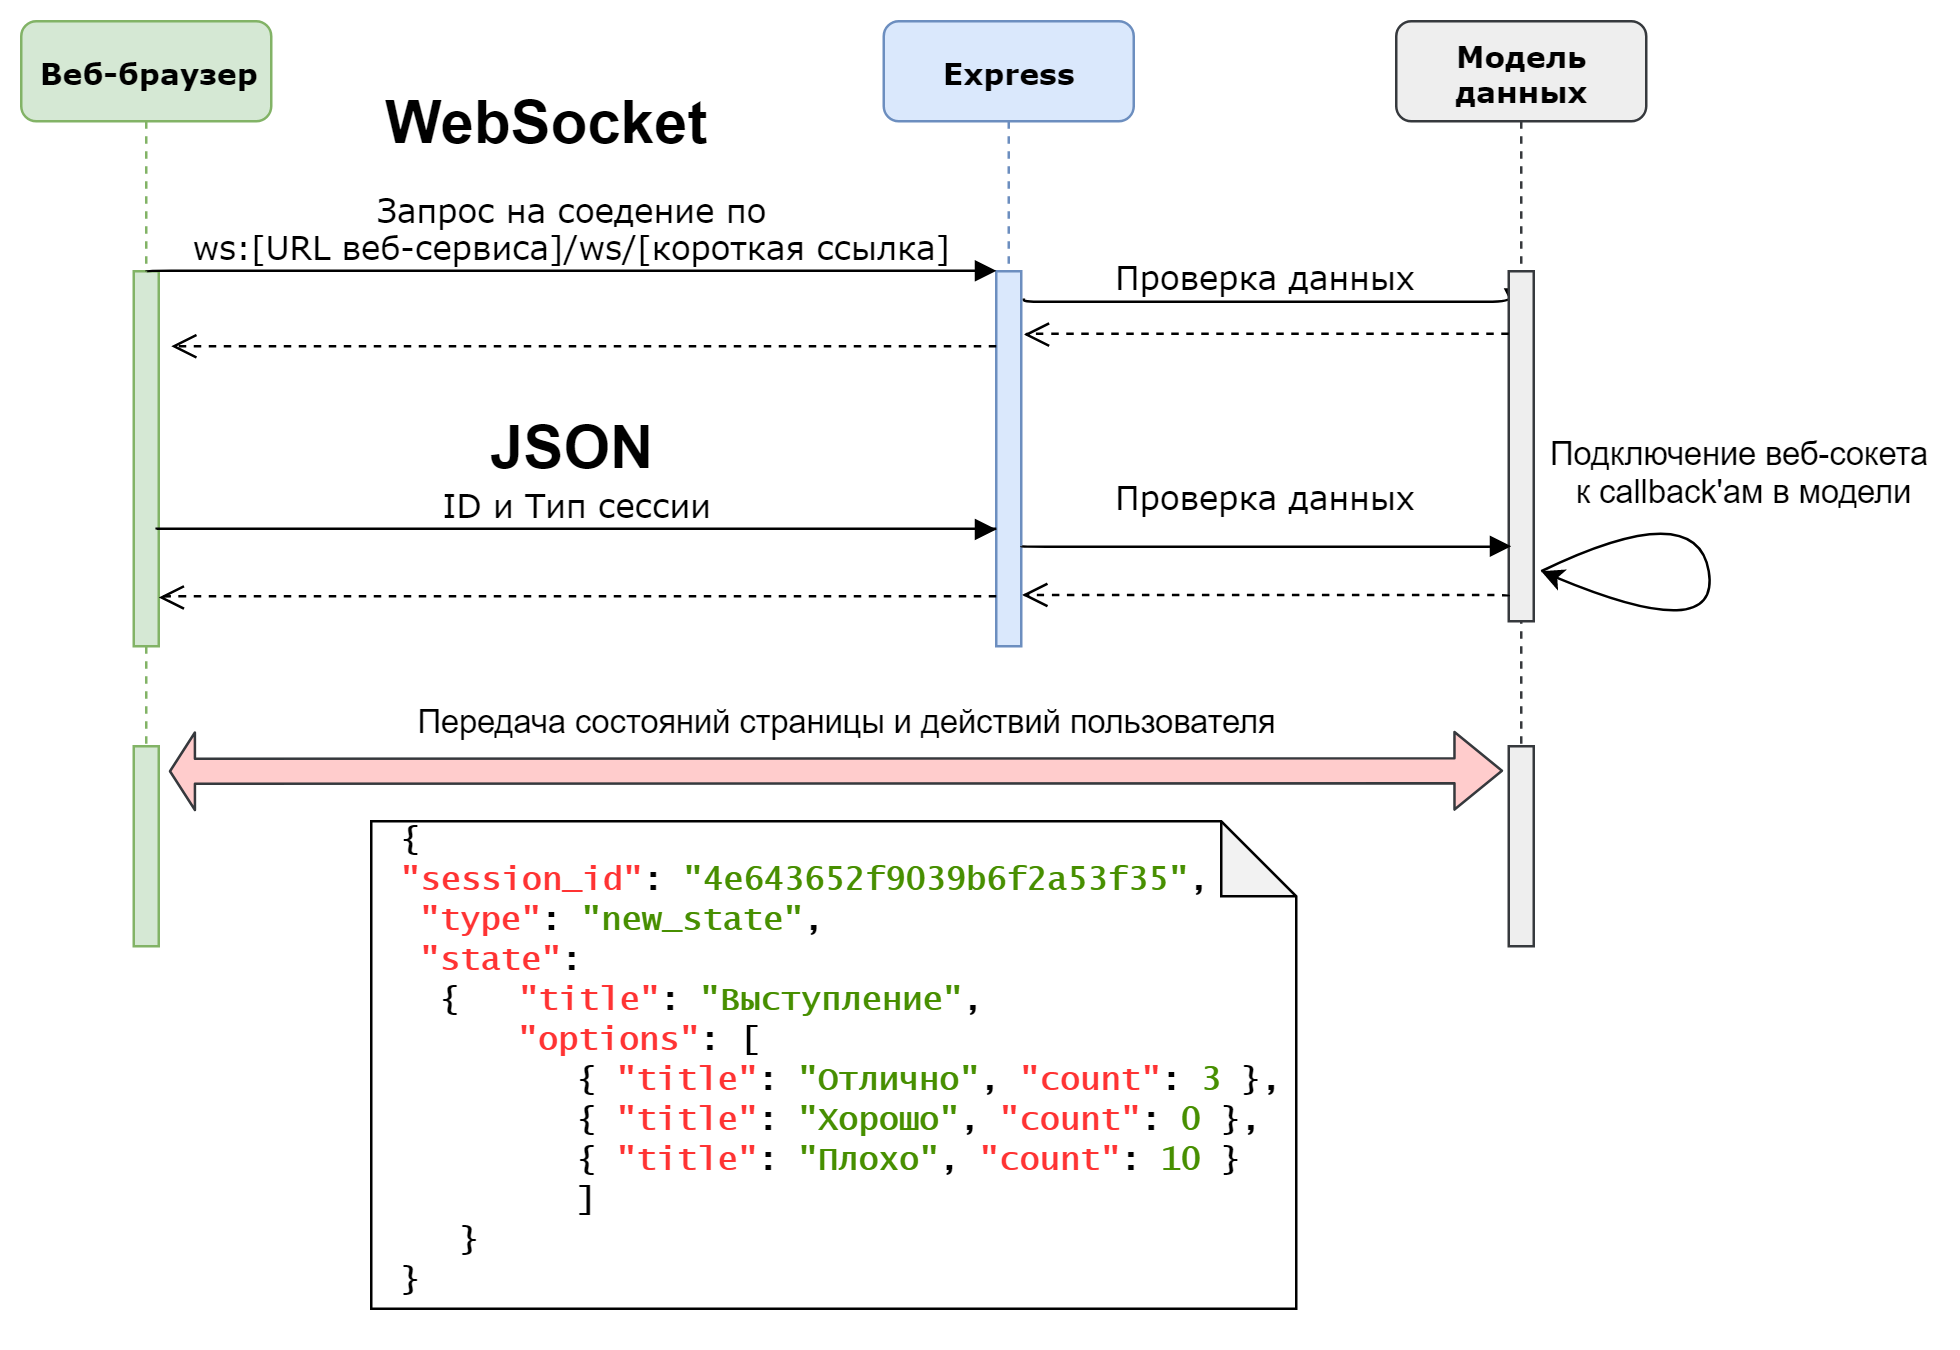

The diagram above was exported from draw.io. Its source (the exported page's mxGraphModel, read from the mxfile embedded in the PNG):
<mxGraphModel dx="961" dy="515" grid="1" gridSize="10" guides="1" tooltips="1" connect="1" arrows="1" fold="1" page="1" pageScale="1" pageWidth="1100" pageHeight="850" background="#ffffff" math="0" shadow="0">
  <root>
    <mxCell id="0" />
    <mxCell id="1" parent="0" />
    <mxCell id="7baba1c4bc27f4b0-2" value="Express" style="shape=umlLifeline;perimeter=lifelinePerimeter;whiteSpace=wrap;html=1;container=1;collapsible=0;recursiveResize=0;outlineConnect=0;rounded=1;shadow=0;comic=0;labelBackgroundColor=none;strokeColor=#6c8ebf;strokeWidth=1;fillColor=#dae8fc;fontFamily=Verdana;fontSize=12;align=center;fontStyle=1" parent="1" vertex="1">
      <mxGeometry x="445" y="70" width="100" height="250" as="geometry" />
    </mxCell>
    <mxCell id="7baba1c4bc27f4b0-10" value="" style="html=1;points=[];perimeter=orthogonalPerimeter;rounded=0;shadow=0;comic=0;labelBackgroundColor=none;strokeColor=#6c8ebf;strokeWidth=1;fillColor=#dae8fc;fontFamily=Verdana;fontSize=12;align=center;" parent="7baba1c4bc27f4b0-2" vertex="1">
      <mxGeometry x="45" y="100" width="10" height="150" as="geometry" />
    </mxCell>
    <mxCell id="7baba1c4bc27f4b0-8" value="Веб-браузер" style="shape=umlLifeline;perimeter=lifelinePerimeter;whiteSpace=wrap;html=1;container=1;collapsible=0;recursiveResize=0;outlineConnect=0;rounded=1;shadow=0;comic=0;labelBackgroundColor=none;strokeColor=#82b366;strokeWidth=1;fillColor=#d5e8d4;fontFamily=Verdana;fontSize=12;align=center;fontStyle=1" parent="1" vertex="1">
      <mxGeometry x="100" y="70" width="100" height="370" as="geometry" />
    </mxCell>
    <mxCell id="7baba1c4bc27f4b0-9" value="" style="html=1;points=[];perimeter=orthogonalPerimeter;rounded=0;shadow=0;comic=0;labelBackgroundColor=none;strokeColor=#82b366;strokeWidth=1;fillColor=#d5e8d4;fontFamily=Verdana;fontSize=12;align=center;" parent="7baba1c4bc27f4b0-8" vertex="1">
      <mxGeometry x="45" y="100" width="10" height="150" as="geometry" />
    </mxCell>
    <mxCell id="NJ4bhTJ6y7Ft0nEHTyod-23" value="" style="html=1;points=[];perimeter=orthogonalPerimeter;rounded=0;shadow=0;comic=0;labelBackgroundColor=none;strokeColor=#82b366;strokeWidth=1;fillColor=#d5e8d4;fontFamily=Verdana;fontSize=12;align=center;" parent="7baba1c4bc27f4b0-8" vertex="1">
      <mxGeometry x="45" y="290" width="10" height="80" as="geometry" />
    </mxCell>
    <mxCell id="7baba1c4bc27f4b0-11" value="Запрос на соедение по&lt;br style=&quot;font-size: 13px;&quot;&gt;ws:[URL веб-сервиса]/ws/[короткая ссылка]&lt;br style=&quot;font-size: 13px;&quot;&gt;" style="html=1;verticalAlign=bottom;endArrow=block;entryX=0;entryY=0;labelBackgroundColor=none;fontFamily=Verdana;fontSize=13;edgeStyle=elbowEdgeStyle;elbow=vertical;" parent="1" source="7baba1c4bc27f4b0-9" target="7baba1c4bc27f4b0-10" edge="1">
      <mxGeometry relative="1" as="geometry">
        <mxPoint x="220" y="190" as="sourcePoint" />
      </mxGeometry>
    </mxCell>
    <mxCell id="7baba1c4bc27f4b0-14" value="Проверка данных" style="html=1;verticalAlign=bottom;endArrow=block;entryX=0.1;entryY=0.093;labelBackgroundColor=none;fontFamily=Verdana;fontSize=13;edgeStyle=elbowEdgeStyle;elbow=vertical;entryDx=0;entryDy=0;entryPerimeter=0;exitX=1.1;exitY=0.073;exitDx=0;exitDy=0;exitPerimeter=0;" parent="1" source="7baba1c4bc27f4b0-10" target="NJ4bhTJ6y7Ft0nEHTyod-3" edge="1">
      <mxGeometry relative="1" as="geometry">
        <mxPoint x="575" y="190" as="sourcePoint" />
        <mxPoint x="650" y="190" as="targetPoint" />
      </mxGeometry>
    </mxCell>
    <mxCell id="NJ4bhTJ6y7Ft0nEHTyod-2" value="Модель данных" style="shape=umlLifeline;perimeter=lifelinePerimeter;whiteSpace=wrap;html=1;container=1;collapsible=0;recursiveResize=0;outlineConnect=0;rounded=1;shadow=0;comic=0;labelBackgroundColor=none;strokeColor=#36393d;strokeWidth=1;fillColor=#eeeeee;fontFamily=Verdana;fontSize=12;align=center;fontStyle=1" parent="1" vertex="1">
      <mxGeometry x="650" y="70" width="100" height="370" as="geometry" />
    </mxCell>
    <mxCell id="NJ4bhTJ6y7Ft0nEHTyod-3" value="" style="html=1;points=[];perimeter=orthogonalPerimeter;rounded=0;shadow=0;comic=0;labelBackgroundColor=none;strokeColor=#36393d;strokeWidth=1;fillColor=#eeeeee;fontFamily=Verdana;fontSize=12;align=center;" parent="NJ4bhTJ6y7Ft0nEHTyod-2" vertex="1">
      <mxGeometry x="45" y="100" width="10" height="140" as="geometry" />
    </mxCell>
    <mxCell id="NJ4bhTJ6y7Ft0nEHTyod-25" value="" style="html=1;points=[];perimeter=orthogonalPerimeter;rounded=0;shadow=0;comic=0;labelBackgroundColor=none;strokeColor=#36393d;strokeWidth=1;fillColor=#eeeeee;fontFamily=Verdana;fontSize=12;align=center;" parent="NJ4bhTJ6y7Ft0nEHTyod-2" vertex="1">
      <mxGeometry x="45" y="290" width="10" height="80" as="geometry" />
    </mxCell>
    <mxCell id="NJ4bhTJ6y7Ft0nEHTyod-28" value="Подключение веб-сокета &lt;br style=&quot;font-size: 13px;&quot;&gt;к callback'ам в модели" style="curved=1;endArrow=classic;html=1;fontSize=13;labelBackgroundColor=none;" parent="NJ4bhTJ6y7Ft0nEHTyod-2" edge="1">
      <mxGeometry x="-0.3368" y="22" width="50" height="50" relative="1" as="geometry">
        <mxPoint x="58" y="220" as="sourcePoint" />
        <mxPoint x="58" y="220" as="targetPoint" />
        <Array as="points">
          <mxPoint x="120" y="190" />
          <mxPoint x="130" y="250" />
        </Array>
        <mxPoint x="-2" y="-6" as="offset" />
      </mxGeometry>
    </mxCell>
    <mxCell id="NJ4bhTJ6y7Ft0nEHTyod-6" value="" style="html=1;verticalAlign=bottom;endArrow=open;dashed=1;endSize=8;labelBackgroundColor=none;fontFamily=Verdana;fontSize=12;edgeStyle=elbowEdgeStyle;elbow=vertical;entryX=1.1;entryY=0.167;entryDx=0;entryDy=0;entryPerimeter=0;" parent="1" target="7baba1c4bc27f4b0-10" edge="1">
      <mxGeometry relative="1" as="geometry">
        <mxPoint x="510" y="190" as="targetPoint" />
        <Array as="points">
          <mxPoint x="610" y="195" />
        </Array>
        <mxPoint x="695" y="195" as="sourcePoint" />
      </mxGeometry>
    </mxCell>
    <mxCell id="NJ4bhTJ6y7Ft0nEHTyod-7" value="" style="html=1;verticalAlign=bottom;endArrow=open;dashed=1;endSize=8;labelBackgroundColor=none;fontFamily=Verdana;fontSize=12;edgeStyle=elbowEdgeStyle;elbow=vertical;" parent="1" edge="1">
      <mxGeometry relative="1" as="geometry">
        <mxPoint x="160" y="200" as="targetPoint" />
        <Array as="points">
          <mxPoint x="215.5" y="200" />
        </Array>
        <mxPoint x="490" y="200" as="sourcePoint" />
      </mxGeometry>
    </mxCell>
    <mxCell id="NJ4bhTJ6y7Ft0nEHTyod-13" value="Проверка данных" style="html=1;verticalAlign=bottom;endArrow=block;entryX=0.1;entryY=0.091;labelBackgroundColor=none;fontFamily=Verdana;fontSize=13;edgeStyle=elbowEdgeStyle;elbow=vertical;entryDx=0;entryDy=0;entryPerimeter=0;" parent="1" edge="1">
      <mxGeometry y="10" relative="1" as="geometry">
        <mxPoint x="500" y="280" as="sourcePoint" />
        <mxPoint x="696" y="280" as="targetPoint" />
        <mxPoint as="offset" />
      </mxGeometry>
    </mxCell>
    <mxCell id="NJ4bhTJ6y7Ft0nEHTyod-14" value="" style="html=1;verticalAlign=bottom;endArrow=open;dashed=1;endSize=8;labelBackgroundColor=none;fontFamily=Verdana;fontSize=12;edgeStyle=elbowEdgeStyle;elbow=vertical;entryX=1.038;entryY=0.863;entryDx=0;entryDy=0;entryPerimeter=0;" parent="1" edge="1" target="7baba1c4bc27f4b0-10">
      <mxGeometry relative="1" as="geometry">
        <mxPoint x="510" y="299" as="targetPoint" />
        <Array as="points">
          <mxPoint x="420.5" y="299.5" />
        </Array>
        <mxPoint x="695" y="300" as="sourcePoint" />
      </mxGeometry>
    </mxCell>
    <mxCell id="NJ4bhTJ6y7Ft0nEHTyod-17" value="ID и Тип сессии" style="html=1;verticalAlign=bottom;endArrow=block;labelBackgroundColor=none;fontFamily=Verdana;fontSize=13;edgeStyle=elbowEdgeStyle;elbow=vertical;exitX=0.9;exitY=0.687;exitDx=0;exitDy=0;exitPerimeter=0;rounded=0;entryX=0;entryY=0.687;entryDx=0;entryDy=0;entryPerimeter=0;" parent="1" source="7baba1c4bc27f4b0-9" target="7baba1c4bc27f4b0-10" edge="1">
      <mxGeometry relative="1" as="geometry">
        <mxPoint x="200" y="280" as="sourcePoint" />
        <mxPoint x="460" y="260" as="targetPoint" />
        <Array as="points">
          <mxPoint x="410" y="273" />
          <mxPoint x="180" y="260" />
          <mxPoint x="210" y="273" />
          <mxPoint x="220" y="266" />
        </Array>
      </mxGeometry>
    </mxCell>
    <mxCell id="NJ4bhTJ6y7Ft0nEHTyod-18" value="" style="html=1;verticalAlign=bottom;endArrow=open;dashed=1;endSize=8;labelBackgroundColor=none;fontFamily=Verdana;fontSize=12;edgeStyle=elbowEdgeStyle;elbow=vertical;" parent="1" source="7baba1c4bc27f4b0-10" edge="1">
      <mxGeometry relative="1" as="geometry">
        <mxPoint x="155" y="300.5" as="targetPoint" />
        <Array as="points">
          <mxPoint x="75.5" y="300" />
        </Array>
        <mxPoint x="350" y="300.5" as="sourcePoint" />
      </mxGeometry>
    </mxCell>
    <mxCell id="NJ4bhTJ6y7Ft0nEHTyod-21" value="WebSocket" style="text;strokeColor=none;fillColor=none;html=1;fontSize=24;fontStyle=1;verticalAlign=middle;align=center;" parent="1" vertex="1">
      <mxGeometry x="260" y="90" width="100" height="40" as="geometry" />
    </mxCell>
    <mxCell id="NJ4bhTJ6y7Ft0nEHTyod-22" value="JSON" style="text;strokeColor=none;fillColor=none;html=1;fontSize=24;fontStyle=1;verticalAlign=middle;align=center;" parent="1" vertex="1">
      <mxGeometry x="270" y="220" width="100" height="40" as="geometry" />
    </mxCell>
    <mxCell id="NJ4bhTJ6y7Ft0nEHTyod-26" value="Передача состояний страницы и действий пользователя" style="shape=flexArrow;endArrow=classic;startArrow=classic;html=1;entryX=-0.2;entryY=0.127;entryDx=0;entryDy=0;entryPerimeter=0;width=10;startSize=2.99;fillColor=#ffcccc;strokeColor=#36393d;fontSize=13;" parent="1" target="NJ4bhTJ6y7Ft0nEHTyod-25" edge="1">
      <mxGeometry x="0.0166" y="20" width="50" height="50" relative="1" as="geometry">
        <mxPoint x="159" y="370" as="sourcePoint" />
        <mxPoint x="697" y="369" as="targetPoint" />
        <mxPoint as="offset" />
      </mxGeometry>
    </mxCell>
    <mxCell id="NJ4bhTJ6y7Ft0nEHTyod-34" value="" style="group;fillColor=none;shadow=0;strokeColor=none;" parent="1" vertex="1" connectable="0">
      <mxGeometry x="240" y="390" width="370" height="195" as="geometry" />
    </mxCell>
    <mxCell id="NJ4bhTJ6y7Ft0nEHTyod-33" value="" style="group" parent="NJ4bhTJ6y7Ft0nEHTyod-34" vertex="1" connectable="0">
      <mxGeometry width="370" height="195" as="geometry" />
    </mxCell>
    <mxCell id="NJ4bhTJ6y7Ft0nEHTyod-31" value="" style="shape=note;whiteSpace=wrap;html=1;backgroundOutline=1;darkOpacity=0.05;" parent="NJ4bhTJ6y7Ft0nEHTyod-33" vertex="1">
      <mxGeometry width="370" height="195" as="geometry" />
    </mxCell>
    <mxCell id="NJ4bhTJ6y7Ft0nEHTyod-32" value="&lt;h3 style=&quot;font-size: 13px&quot;&gt;&lt;font face=&quot;Lucida Console&quot; style=&quot;font-size: 13px&quot;&gt;{&amp;nbsp;&lt;br&gt;&lt;font color=&quot;#ff3333&quot; style=&quot;font-size: 13px&quot;&gt;&quot;session_id&quot;&lt;/font&gt;: &lt;font color=&quot;#478f00&quot; style=&quot;font-size: 13px&quot;&gt;&quot;4e643652f9039b6f2a53f35&quot;&lt;/font&gt;,&lt;br&gt;&amp;nbsp;&lt;font color=&quot;#ff3333&quot; style=&quot;font-size: 13px&quot;&gt;&quot;type&quot;&lt;/font&gt;: &lt;font color=&quot;#478f00&quot; style=&quot;font-size: 13px&quot;&gt;&quot;new_state&quot;&lt;/font&gt;,&lt;br&gt;&amp;nbsp;&lt;font color=&quot;#ff3333&quot; style=&quot;font-size: 13px&quot;&gt;&quot;state&quot;&lt;/font&gt;:&lt;br&gt; &amp;nbsp; {&amp;nbsp; &lt;font color=&quot;#ff3333&quot; style=&quot;font-size: 13px&quot;&gt;&amp;nbsp;&quot;title&quot;&lt;/font&gt;:&amp;nbsp;&lt;font color=&quot;#478f00&quot; style=&quot;font-size: 13px&quot;&gt;&quot;Выступление&quot;&lt;/font&gt;,&lt;br&gt;&amp;nbsp; &amp;nbsp; &amp;nbsp;&lt;font color=&quot;#ff3333&quot; style=&quot;font-size: 13px&quot;&gt; &quot;options&quot;&lt;/font&gt;: [&lt;br&gt;&amp;nbsp; &amp;nbsp; &amp;nbsp; &amp;nbsp; &amp;nbsp;{&lt;font color=&quot;#ff3333&quot; style=&quot;font-size: 13px&quot;&gt; &quot;title&quot;&lt;/font&gt;: &lt;font color=&quot;#478f00&quot; style=&quot;font-size: 13px&quot;&gt;&quot;Отлично&quot;&lt;/font&gt;, &lt;font color=&quot;#ff3333&quot; style=&quot;font-size: 13px&quot;&gt;&quot;count&quot;&lt;/font&gt;: &lt;font color=&quot;#478f00&quot; style=&quot;font-size: 13px&quot;&gt;3&lt;/font&gt; },&lt;br&gt;&amp;nbsp; &amp;nbsp; &amp;nbsp; &amp;nbsp; &amp;nbsp;{ &lt;font color=&quot;#ff3333&quot; style=&quot;font-size: 13px&quot;&gt;&quot;title&quot;&lt;/font&gt;: &lt;font color=&quot;#478f00&quot; style=&quot;font-size: 13px&quot;&gt;&quot;Хорошо&quot;&lt;/font&gt;, &lt;font color=&quot;#ff3333&quot; style=&quot;font-size: 13px&quot;&gt;&quot;count&quot;&lt;/font&gt;:&lt;font color=&quot;#478f00&quot; style=&quot;font-size: 13px&quot;&gt; 0 &lt;/font&gt;},&lt;br&gt;&#09;&amp;nbsp; &amp;nbsp; &amp;nbsp; &amp;nbsp; &amp;nbsp;{ &lt;font color=&quot;#ff3333&quot; style=&quot;font-size: 13px&quot;&gt;&quot;title&quot;&lt;/font&gt;: &lt;font color=&quot;#478f00&quot; style=&quot;font-size: 13px&quot;&gt;&quot;Плохо&quot;&lt;/font&gt;, &lt;font color=&quot;#ff3333&quot; style=&quot;font-size: 13px&quot;&gt;&quot;count&quot;&lt;/font&gt;: &lt;font color=&quot;#478f00&quot; style=&quot;font-size: 13px&quot;&gt;10&lt;/font&gt; }&lt;br&gt;&amp;nbsp; &amp;nbsp; &amp;nbsp; &amp;nbsp; &amp;nbsp;]&amp;nbsp;&lt;br&gt;&amp;nbsp; &amp;nbsp;}&lt;br&gt;}&lt;/font&gt;&lt;/h3&gt;" style="text;html=1;" parent="NJ4bhTJ6y7Ft0nEHTyod-33" vertex="1">
      <mxGeometry x="10" y="-20" width="340" height="145" as="geometry" />
    </mxCell>
  </root>
</mxGraphModel>